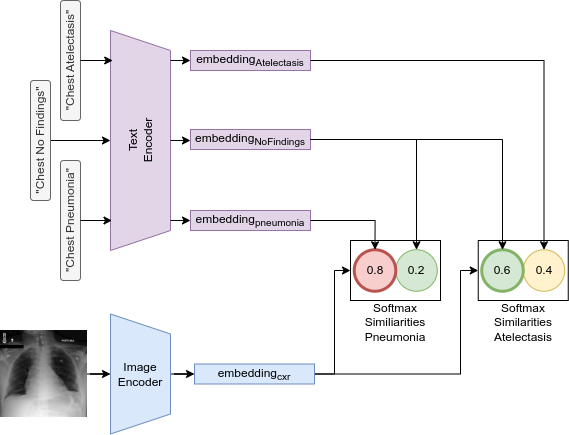

The diagram above was exported from draw.io. Its source (the exported page's mxGraphModel, read from the mxfile embedded in the PNG):
<mxGraphModel dx="1426" dy="963" grid="1" gridSize="10" guides="1" tooltips="1" connect="1" arrows="1" fold="1" page="1" pageScale="1" pageWidth="827" pageHeight="1169" math="0" shadow="0">
  <root>
    <mxCell id="0" />
    <mxCell id="1" parent="0" />
    <mxCell id="L57G9UL65i9s51-4PsNF-18" value="" style="edgeStyle=orthogonalEdgeStyle;rounded=0;orthogonalLoop=1;jettySize=auto;html=1;" parent="1" source="L57G9UL65i9s51-4PsNF-1" target="L57G9UL65i9s51-4PsNF-16" edge="1">
      <mxGeometry relative="1" as="geometry" />
    </mxCell>
    <mxCell id="L57G9UL65i9s51-4PsNF-1" value="Image&lt;div&gt;Encoder&lt;/div&gt;" style="shape=trapezoid;perimeter=trapezoidPerimeter;whiteSpace=wrap;html=1;fixedSize=1;direction=south;fillColor=#dae8fc;strokeColor=#6c8ebf;" parent="1" vertex="1">
      <mxGeometry x="210" y="373.5" width="60" height="120" as="geometry" />
    </mxCell>
    <mxCell id="L57G9UL65i9s51-4PsNF-4" value="" style="edgeStyle=orthogonalEdgeStyle;rounded=0;orthogonalLoop=1;jettySize=auto;html=1;" parent="1" source="L57G9UL65i9s51-4PsNF-3" target="L57G9UL65i9s51-4PsNF-1" edge="1">
      <mxGeometry relative="1" as="geometry" />
    </mxCell>
    <mxCell id="L57G9UL65i9s51-4PsNF-3" value="" style="shape=image;verticalLabelPosition=bottom;labelBackgroundColor=default;verticalAlign=top;aspect=fixed;imageAspect=0;image=https://production-media.paperswithcode.com/datasets/MIMIC-CXR-0000002919-5d6519da_0miLqPx.jpg;" parent="1" vertex="1">
      <mxGeometry x="100" y="390" width="87" height="87" as="geometry" />
    </mxCell>
    <mxCell id="qXbgxSHYe2Dsq5fyC-Ap-37" style="edgeStyle=orthogonalEdgeStyle;rounded=0;orthogonalLoop=1;jettySize=auto;html=1;exitX=1;exitY=0.5;exitDx=0;exitDy=0;entryX=0;entryY=0.5;entryDx=0;entryDy=0;" edge="1" parent="1" source="L57G9UL65i9s51-4PsNF-16" target="L57G9UL65i9s51-4PsNF-63">
      <mxGeometry relative="1" as="geometry">
        <Array as="points">
          <mxPoint x="560" y="434" />
          <mxPoint x="560" y="330" />
        </Array>
      </mxGeometry>
    </mxCell>
    <mxCell id="qXbgxSHYe2Dsq5fyC-Ap-38" style="edgeStyle=orthogonalEdgeStyle;rounded=0;orthogonalLoop=1;jettySize=auto;html=1;exitX=1;exitY=0.5;exitDx=0;exitDy=0;entryX=0;entryY=0.5;entryDx=0;entryDy=0;" edge="1" parent="1" source="L57G9UL65i9s51-4PsNF-16" target="L57G9UL65i9s51-4PsNF-27">
      <mxGeometry relative="1" as="geometry">
        <Array as="points">
          <mxPoint x="434" y="434" />
          <mxPoint x="434" y="330" />
        </Array>
      </mxGeometry>
    </mxCell>
    <mxCell id="L57G9UL65i9s51-4PsNF-16" value="embedding&lt;sub&gt;cxr&lt;/sub&gt;" style="rounded=0;whiteSpace=wrap;html=1;direction=east;horizontal=1;fillColor=#dae8fc;strokeColor=#6c8ebf;" parent="1" vertex="1">
      <mxGeometry x="294" y="423.5" width="120" height="20" as="geometry" />
    </mxCell>
    <mxCell id="qXbgxSHYe2Dsq5fyC-Ap-28" value="" style="group;rotation=-90;" vertex="1" connectable="0" parent="1">
      <mxGeometry x="130" y="60" width="280" height="280" as="geometry" />
    </mxCell>
    <mxCell id="L57G9UL65i9s51-4PsNF-2" value="Text&lt;div&gt;Encoder&lt;/div&gt;" style="shape=trapezoid;perimeter=trapezoidPerimeter;whiteSpace=wrap;html=1;fixedSize=1;direction=west;fillColor=#e1d5e7;strokeColor=#9673a6;rotation=-90;" parent="qXbgxSHYe2Dsq5fyC-Ap-28" vertex="1">
      <mxGeometry y="110" width="220" height="60" as="geometry" />
    </mxCell>
    <mxCell id="L57G9UL65i9s51-4PsNF-7" value="&quot;Chest Pneumonia&quot;" style="rounded=1;whiteSpace=wrap;html=1;fillColor=#f5f5f5;fontColor=#333333;strokeColor=#666666;rotation=-90;" parent="qXbgxSHYe2Dsq5fyC-Ap-28" vertex="1">
      <mxGeometry x="-20" y="210" width="120" height="20" as="geometry" />
    </mxCell>
    <mxCell id="L57G9UL65i9s51-4PsNF-34" style="edgeStyle=orthogonalEdgeStyle;rounded=0;orthogonalLoop=1;jettySize=auto;html=1;exitX=0.5;exitY=1;exitDx=0;exitDy=0;" parent="qXbgxSHYe2Dsq5fyC-Ap-28" source="L57G9UL65i9s51-4PsNF-8" target="L57G9UL65i9s51-4PsNF-2" edge="1">
      <mxGeometry relative="1" as="geometry" />
    </mxCell>
    <mxCell id="L57G9UL65i9s51-4PsNF-8" value="&quot;Chest No Findings&quot;" style="rounded=1;whiteSpace=wrap;html=1;fillColor=#f5f5f5;fontColor=#333333;strokeColor=#666666;rotation=-90;" parent="qXbgxSHYe2Dsq5fyC-Ap-28" vertex="1">
      <mxGeometry x="-50" y="130" width="120" height="20" as="geometry" />
    </mxCell>
    <mxCell id="L57G9UL65i9s51-4PsNF-10" value="embedding&lt;sub&gt;pneumonia&lt;/sub&gt;" style="rounded=0;whiteSpace=wrap;html=1;direction=north;horizontal=0;fillColor=#e1d5e7;strokeColor=#9673a6;rotation=90;" parent="qXbgxSHYe2Dsq5fyC-Ap-28" vertex="1">
      <mxGeometry x="210" y="160" width="20" height="120" as="geometry" />
    </mxCell>
    <mxCell id="L57G9UL65i9s51-4PsNF-11" value="&lt;font&gt;embedding&lt;sub&gt;NoFindings&lt;/sub&gt;&lt;/font&gt;" style="rounded=0;whiteSpace=wrap;html=1;direction=north;horizontal=0;fillColor=#e1d5e7;strokeColor=#9673a6;rotation=90;" parent="qXbgxSHYe2Dsq5fyC-Ap-28" vertex="1">
      <mxGeometry x="210" y="79" width="20" height="120" as="geometry" />
    </mxCell>
    <mxCell id="L57G9UL65i9s51-4PsNF-40" value="&quot;Chest Atelectasis&lt;span style=&quot;background-color: transparent; color: light-dark(rgb(51, 51, 51), rgb(193, 193, 193));&quot;&gt;&quot;&lt;/span&gt;" style="rounded=1;whiteSpace=wrap;html=1;fillColor=#f5f5f5;fontColor=#333333;strokeColor=#666666;rotation=-90;" parent="qXbgxSHYe2Dsq5fyC-Ap-28" vertex="1">
      <mxGeometry x="-20" y="50" width="120" height="20" as="geometry" />
    </mxCell>
    <mxCell id="L57G9UL65i9s51-4PsNF-42" value="&lt;font&gt;embedding&lt;sub&gt;Atelectasis&lt;/sub&gt;&lt;/font&gt;" style="rounded=0;whiteSpace=wrap;html=1;direction=north;horizontal=0;fillColor=#e1d5e7;strokeColor=#9673a6;rotation=90;" parent="qXbgxSHYe2Dsq5fyC-Ap-28" vertex="1">
      <mxGeometry x="210" width="20" height="120" as="geometry" />
    </mxCell>
    <mxCell id="L57G9UL65i9s51-4PsNF-68" style="edgeStyle=orthogonalEdgeStyle;rounded=0;orthogonalLoop=1;jettySize=auto;html=1;exitX=0.5;exitY=1;exitDx=0;exitDy=0;entryX=0.137;entryY=0.963;entryDx=0;entryDy=0;entryPerimeter=0;" parent="qXbgxSHYe2Dsq5fyC-Ap-28" source="L57G9UL65i9s51-4PsNF-40" target="L57G9UL65i9s51-4PsNF-2" edge="1">
      <mxGeometry relative="1" as="geometry" />
    </mxCell>
    <mxCell id="L57G9UL65i9s51-4PsNF-69" style="edgeStyle=orthogonalEdgeStyle;rounded=0;orthogonalLoop=1;jettySize=auto;html=1;exitX=0.5;exitY=1;exitDx=0;exitDy=0;entryX=0.865;entryY=0.975;entryDx=0;entryDy=0;entryPerimeter=0;" parent="qXbgxSHYe2Dsq5fyC-Ap-28" source="L57G9UL65i9s51-4PsNF-7" target="L57G9UL65i9s51-4PsNF-2" edge="1">
      <mxGeometry relative="1" as="geometry" />
    </mxCell>
    <mxCell id="L57G9UL65i9s51-4PsNF-74" style="edgeStyle=orthogonalEdgeStyle;rounded=0;orthogonalLoop=1;jettySize=auto;html=1;entryX=0.865;entryY=0.975;entryDx=0;entryDy=0;entryPerimeter=0;" parent="qXbgxSHYe2Dsq5fyC-Ap-28" edge="1">
      <mxGeometry relative="1" as="geometry">
        <mxPoint x="140" y="220" as="sourcePoint" />
        <mxPoint x="160" y="220" as="targetPoint" />
      </mxGeometry>
    </mxCell>
    <mxCell id="L57G9UL65i9s51-4PsNF-75" style="edgeStyle=orthogonalEdgeStyle;rounded=0;orthogonalLoop=1;jettySize=auto;html=1;entryX=0.865;entryY=0.975;entryDx=0;entryDy=0;entryPerimeter=0;" parent="qXbgxSHYe2Dsq5fyC-Ap-28" edge="1">
      <mxGeometry relative="1" as="geometry">
        <mxPoint x="140" y="140" as="sourcePoint" />
        <mxPoint x="160" y="140" as="targetPoint" />
      </mxGeometry>
    </mxCell>
    <mxCell id="L57G9UL65i9s51-4PsNF-76" style="edgeStyle=orthogonalEdgeStyle;rounded=0;orthogonalLoop=1;jettySize=auto;html=1;entryX=0.865;entryY=0.975;entryDx=0;entryDy=0;entryPerimeter=0;" parent="qXbgxSHYe2Dsq5fyC-Ap-28" edge="1">
      <mxGeometry relative="1" as="geometry">
        <mxPoint x="140" y="60" as="sourcePoint" />
        <mxPoint x="160" y="60" as="targetPoint" />
      </mxGeometry>
    </mxCell>
    <mxCell id="qXbgxSHYe2Dsq5fyC-Ap-29" value="" style="group" vertex="1" connectable="0" parent="1">
      <mxGeometry x="450" y="300" width="217.75" height="96.5" as="geometry" />
    </mxCell>
    <mxCell id="L57G9UL65i9s51-4PsNF-27" value="" style="rounded=0;whiteSpace=wrap;html=1;" parent="qXbgxSHYe2Dsq5fyC-Ap-29" vertex="1">
      <mxGeometry width="90" height="60" as="geometry" />
    </mxCell>
    <mxCell id="L57G9UL65i9s51-4PsNF-39" value="0.2" style="ellipse;whiteSpace=wrap;html=1;aspect=fixed;fillColor=#d5e8d4;strokeColor=#82b366;" parent="qXbgxSHYe2Dsq5fyC-Ap-29" vertex="1">
      <mxGeometry x="45.25" y="9.25" width="41.5" height="41.5" as="geometry" />
    </mxCell>
    <mxCell id="L57G9UL65i9s51-4PsNF-63" value="" style="rounded=0;whiteSpace=wrap;html=1;" parent="qXbgxSHYe2Dsq5fyC-Ap-29" vertex="1">
      <mxGeometry x="127.75" width="90" height="60" as="geometry" />
    </mxCell>
    <mxCell id="L57G9UL65i9s51-4PsNF-65" value="0.4" style="ellipse;whiteSpace=wrap;html=1;aspect=fixed;fillColor=#fff2cc;strokeColor=#d6b656;" parent="qXbgxSHYe2Dsq5fyC-Ap-29" vertex="1">
      <mxGeometry x="172.75" y="9.25" width="41.5" height="41.5" as="geometry" />
    </mxCell>
    <mxCell id="L57G9UL65i9s51-4PsNF-88" value="Softmax Similiarities&lt;div&gt;Pneumonia&lt;/div&gt;" style="text;html=1;align=center;verticalAlign=middle;whiteSpace=wrap;rounded=0;" parent="qXbgxSHYe2Dsq5fyC-Ap-29" vertex="1">
      <mxGeometry x="15" y="66.5" width="60" height="30" as="geometry" />
    </mxCell>
    <mxCell id="L57G9UL65i9s51-4PsNF-89" value="Softmax Similarities Atelectasis" style="text;html=1;align=center;verticalAlign=middle;whiteSpace=wrap;rounded=0;" parent="qXbgxSHYe2Dsq5fyC-Ap-29" vertex="1">
      <mxGeometry x="142.75" y="66.5" width="60" height="30" as="geometry" />
    </mxCell>
    <mxCell id="L57G9UL65i9s51-4PsNF-19" value="0.8" style="ellipse;whiteSpace=wrap;html=1;aspect=fixed;fillColor=#f8cecc;strokeColor=#b85450;strokeWidth=3;" parent="qXbgxSHYe2Dsq5fyC-Ap-29" vertex="1">
      <mxGeometry x="3.75" y="9.25" width="41.5" height="41.5" as="geometry" />
    </mxCell>
    <mxCell id="L57G9UL65i9s51-4PsNF-64" value="0.6" style="ellipse;whiteSpace=wrap;html=1;aspect=fixed;fillColor=#d5e8d4;strokeColor=#82b366;strokeWidth=3;" parent="qXbgxSHYe2Dsq5fyC-Ap-29" vertex="1">
      <mxGeometry x="131.25" y="9.25" width="41.5" height="41.5" as="geometry" />
    </mxCell>
    <mxCell id="qXbgxSHYe2Dsq5fyC-Ap-32" value="" style="edgeStyle=orthogonalEdgeStyle;rounded=0;orthogonalLoop=1;jettySize=auto;html=1;" edge="1" parent="1" source="L57G9UL65i9s51-4PsNF-10" target="L57G9UL65i9s51-4PsNF-19">
      <mxGeometry relative="1" as="geometry" />
    </mxCell>
    <mxCell id="qXbgxSHYe2Dsq5fyC-Ap-33" style="edgeStyle=orthogonalEdgeStyle;rounded=0;orthogonalLoop=1;jettySize=auto;html=1;exitX=1;exitY=0.5;exitDx=0;exitDy=0;entryX=0.5;entryY=0;entryDx=0;entryDy=0;" edge="1" parent="1" source="L57G9UL65i9s51-4PsNF-11" target="L57G9UL65i9s51-4PsNF-39">
      <mxGeometry relative="1" as="geometry" />
    </mxCell>
    <mxCell id="qXbgxSHYe2Dsq5fyC-Ap-34" style="edgeStyle=orthogonalEdgeStyle;rounded=0;orthogonalLoop=1;jettySize=auto;html=1;exitX=1;exitY=0.5;exitDx=0;exitDy=0;entryX=0.5;entryY=0;entryDx=0;entryDy=0;" edge="1" parent="1" source="L57G9UL65i9s51-4PsNF-11" target="L57G9UL65i9s51-4PsNF-64">
      <mxGeometry relative="1" as="geometry" />
    </mxCell>
    <mxCell id="qXbgxSHYe2Dsq5fyC-Ap-35" style="edgeStyle=orthogonalEdgeStyle;rounded=0;orthogonalLoop=1;jettySize=auto;html=1;exitX=1;exitY=0.5;exitDx=0;exitDy=0;entryX=0.5;entryY=0;entryDx=0;entryDy=0;" edge="1" parent="1" source="L57G9UL65i9s51-4PsNF-42" target="L57G9UL65i9s51-4PsNF-65">
      <mxGeometry relative="1" as="geometry" />
    </mxCell>
  </root>
</mxGraphModel>